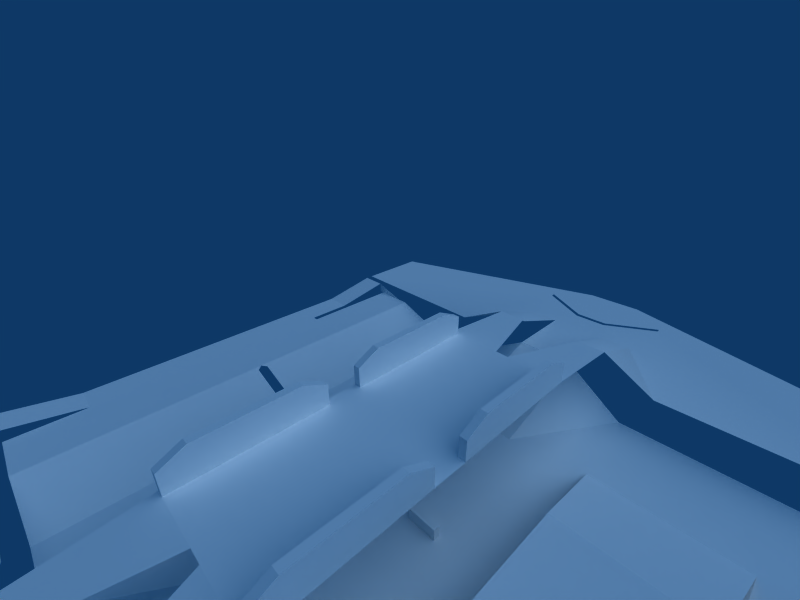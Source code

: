 # Source: impact.blend  (saved by Blender 2.49.2; exported with 4.5.12 LTS)
import bpy
from mathutils import Matrix  # noqa: F401  (used for matrix-valued properties, if any)

bpy.ops.wm.read_factory_settings(use_empty=True)
scene = bpy.context.scene
scene.name = 'Scene'

# ---- collections
col_collection_1 = bpy.data.collections.new('Collection 1'); scene.collection.children.link(col_collection_1)
col_collection_2 = bpy.data.collections.new('Collection 2'); scene.collection.children.link(col_collection_2)
col_collection_2.hide_render = True
col_collection_2.hide_viewport = True

# ---- materials (node trees are filled in below, after node groups)
mat_material = bpy.data.materials.new('Material')
mat_material.alpha_threshold = 0.0
mat_material.diffuse_color = (1.0, 1.0, 1.0, 1.0)
mat_material.roughness = 0.5
mat_material.specular_intensity = 0.7208
mat_material.line_color = (0.0, 0.0, 0.0, 1.0)

# ---- material node trees

# ---- world
world_world = bpy.data.worlds.new('World'); scene.world = world_world
world_world.color = (0.05656, 0.2208, 0.4)
world_world.use_sun_shadow = False
world_world.sun_shadow_jitter_overblur = 0.0
world_world.cycles.sampling_method = 'MANUAL'
world_world.cycles.sample_map_resolution = 256

# ---- cameras
cam_camera = bpy.data.cameras.new('Camera')
cam_camera.passepartout_alpha = 0.2
cam_camera.lens = 20.0
cam_camera.ortho_scale = 7.314
cam_camera.show_passepartout = False
cam_camera.show_safe_areas = True
cam_camera.dof.focus_distance = 0.0
cam_camera.dof.aperture_fstop = 128.0

# ---- lights
light_spot = bpy.data.lights.new('Spot', 'SUN')
light_spot.transmission_factor = 0.0
light_spot.cutoff_distance = 30.0
light_spot.angle = 1.571
light_spot.energy = 1.0
light_spot.shadow_buffer_clip_start = 1.001
light_spot.shadow_soft_size = 1.0
light_spot.shadow_cascade_max_distance = 1000.0
light_spot.cycles.use_multiple_importance_sampling = False

# ---- meshes
me_cube = bpy.data.meshes.new('Cube')
me_cube.from_pydata([(-50.79, -44.7, 4.492), (-4.908, 44.7, 4.492), (6.612, 44.7, 4.499), (-4.908, 44.7, 4.507), (6.612, 78.7, 4.507), (-4.908, 78.7, 4.507), (58.58, 44.7, 4.507), (58.58, 61.7, 4.507), (-56.75, 61.7, 4.507), (-28.6, -43.07, -2.405), (-28.6, 43.07, -2.405), (56.1, -43.07, -2.405), (56.1, 43.07, -2.405), (20.1, -26.59, -2.405), (20.1, 26.59, -2.405), (20.1, 0.0, -2.405), (43.69, -26.59, -2.405), (43.69, 26.59, -2.405), (43.69, 0.0, -2.405), (23.19, -14.24, -3.509), (23.19, 14.24, -3.509), (23.19, 0.0, -3.509), (40.6, -14.24, -3.509), (40.6, 14.24, -3.509), (40.6, 0.0, -3.509), (6.612, -24.15, -2.357), (6.612, 24.15, -2.357), (-4.908, -24.15, -2.357), (-4.908, 24.15, -2.357), (-10.87, -27.85, 11.83), (-10.87, 27.85, 11.83), (12.57, -27.85, 11.83), (12.57, 27.85, 11.83), (12.57, 44.71, 10.04), (-10.87, 59.12, 4.486), (-4.907, 59.12, 4.486), (12.57, 59.12, 4.486), (6.611, 59.12, 4.486), (12.57, -3.0, 11.83), (12.57, 3.0, 11.83), (-10.87, -27.85, 15.59), (-10.87, 27.85, 15.59), (-10.87, -3.0, 15.59), (-10.87, 3.0, 15.59), (12.57, -27.85, 15.59), (12.57, 27.85, 15.59), (12.57, -3.0, 15.59), (12.57, 3.0, 15.59), (-9.576, -3.0, 15.59), (-9.576, 3.0, 15.59), (-9.576, -27.85, 15.59), (-9.576, 27.85, 15.59), (11.28, -3.0, 15.59), (11.28, 3.0, 15.59), (11.28, -27.85, 15.59), (11.28, 27.85, 15.59), (-9.576, -27.85, 11.83), (-9.576, 27.85, 11.83), (-9.576, -3.0, 11.83), (-9.576, 3.0, 11.83), (11.28, -3.0, 11.83), (11.28, 3.0, 11.83), (11.28, -27.85, 11.83), (11.28, 27.85, 11.83), (-10.87, -3.0, 11.83), (-10.87, 3.0, 11.83), (-9.576, 0.0, 11.83), (11.28, 0.0, 11.83), (12.56, -3.0, 11.83), (12.56, 3.0, 11.83), (12.56, 0.0, 11.83), (-10.85, -3.0, 11.83), (-10.85, 3.0, 11.83), (-10.85, 0.0, 11.83), (-12.45, 71.86, 4.507), (14.16, 71.86, 4.507), (14.16, 70.93, 4.507), (-12.45, 70.93, 4.507), (21.88, -9.265, 5.125), (21.88, 9.265, 5.125), (41.9, -9.265, 5.125), (41.9, 9.265, 5.125), (21.88, 0.0, 5.125), (41.9, 0.0, 5.125), (-40.62, 0.0, 2.112), (-28.59, 0.0, -2.402), (-10.85, 44.7, 10.04), (-21.16, 44.7, 4.426), (22.74, 44.71, 4.392), (18.51, -43.07, -2.405), (18.51, 43.07, -2.405), (-16.81, -43.07, -2.405), (-16.81, 43.07, -2.405), (-40.63, -43.07, 2.121), (-40.63, 43.07, 2.121), (12.57, -23.66, 11.83), (12.57, 23.66, 11.83), (12.57, -7.186, 11.83), (12.57, 7.186, 11.83), (-10.87, -23.66, 17.59), (-10.87, 23.66, 17.59), (-10.87, -7.186, 17.59), (-10.87, 7.186, 17.59), (12.57, -23.66, 17.59), (12.57, 23.66, 17.59), (12.57, -7.186, 17.59), (12.57, 7.186, 17.59), (-9.576, -7.186, 17.59), (-9.576, 7.186, 17.59), (-9.576, -23.66, 17.59), (-9.576, 23.66, 17.59), (11.28, -7.186, 17.59), (11.28, 7.186, 17.59), (11.28, -23.66, 17.59), (11.28, 23.66, 17.59), (-9.576, -23.66, 11.83), (-9.576, 23.66, 11.83), (-9.576, -7.186, 11.83), (-9.576, 7.186, 11.83), (11.28, -7.186, 11.83), (11.28, 7.186, 11.83), (11.28, -23.66, 11.83), (11.28, 23.66, 11.83), (-10.87, -23.66, 11.83), (-10.87, 23.66, 11.83), (-10.87, -7.186, 11.83), (-10.87, 7.186, 11.83), (2.106, -27.85, 11.83), (2.106, 27.85, 11.83), (6.825, -44.1, 10.1), (6.825, 44.1, 10.1), (-5.121, -44.1, 10.1), (-5.121, 44.1, 10.1), (-0.4015, -27.85, 11.83), (-0.4015, 27.85, 11.83), (-4.907, 44.72, 9.818), (7.22, 44.71, 10.04), (4.14, 65.94, 4.507), (4.14, 65.01, 4.507), (-2.436, 65.94, 4.507), (-2.436, 65.01, 4.507), (-50.79, -43.07, 4.492), (-50.79, 43.07, 4.492), (-56.73, 0.0, 2.112), (-39.84, -1.0, 1.819), (-29.37, -1.0, -2.109), (-39.84, 1.0, 1.819), (-29.37, 1.0, -2.109), (-56.74, -44.7, 4.492), (-56.74, 44.7, 4.499), (-56.74, -30.01, 2.096), (-50.79, -30.01, 2.096), (-56.74, 30.01, 2.096), (-50.79, 30.01, 2.096), (-50.79, 43.07, 2.117), (-49.61, 43.07, 2.117), (-49.61, 20.25, 2.117), (-50.79, 20.25, 2.117), (-3.62, -12.46, -2.404), (-3.62, -13.57, -2.404), (-8.941, -13.57, -2.404), (-8.941, -12.46, -2.404), (-3.62, -12.46, -0.2333), (-3.62, -13.57, -0.2333), (-8.941, -13.57, -0.2333), (-8.941, -12.46, -0.2333), (-17.15, -32.38, -0.2333), (-16.2, -32.96, -0.2333), (-13.41, -28.43, -0.2333), (-14.36, -27.84, -0.2333), (-17.15, -32.38, -2.404), (-16.2, -32.96, -2.404), (-13.41, -28.43, -2.404), (-14.36, -27.84, -2.404), (5.321, 0.5429, -0.2333), (5.321, -0.5731, -0.2333), (10.64, -0.5731, -0.2333), (10.64, 0.5429, -0.2333), (5.321, 0.5429, -2.404), (5.321, -0.5731, -2.404), (10.64, -0.5731, -2.404), (10.64, 0.5429, -2.404), (-3.855, 10.77, -2.404), (-3.855, 9.656, -2.404), (-9.176, 9.656, -2.404), (-9.176, 10.77, -2.404), (-3.855, 10.77, -0.2333), (-3.855, 9.656, -0.2333), (-9.176, 9.656, -0.2333), (-9.176, 10.77, -0.2333), (-10.12, -2.664, -0.2333), (-9.007, -2.664, -0.2333), (-9.007, 2.657, -0.2333), (-10.12, 2.657, -0.2333), (-10.12, -2.664, -2.404), (-9.007, -2.664, -2.404), (-9.007, 2.657, -2.404), (-10.12, 2.657, -2.404), (-24.59, 23.93, -2.404), (-23.48, 23.93, -2.404), (-23.48, 18.61, -2.404), (-24.59, 18.61, -2.404), (-24.59, 23.93, -0.2333), (-23.48, 23.93, -0.2333), (-23.48, 18.61, -0.2333), (-24.59, 18.61, -0.2333), (-24.25, -24.28, -0.2333), (-23.13, -24.28, -0.2333), (-23.13, -18.96, -0.2333), (-24.25, -18.96, -0.2333), (-24.25, -24.28, -2.404), (-23.13, -24.28, -2.404), (-23.13, -18.96, -2.404), (-24.25, -18.96, -2.404), (-56.74, 43.07, 4.492), (-56.74, -43.07, 4.492), (-50.79, -43.07, 2.125), (-56.74, -44.74, 4.499), (-2.436, -65.04, 4.507), (-2.436, -65.97, 4.507), (4.14, -65.04, 4.507), (4.14, -65.97, 4.507), (7.22, -44.74, 10.04), (-4.907, -44.75, 9.818), (22.74, -44.74, 4.392), (-21.16, -44.74, 4.426), (-10.86, -44.72, 10.04), (-12.45, -70.96, 4.507), (14.16, -70.96, 4.507), (14.16, -71.89, 4.507), (-12.45, -71.89, 4.507), (6.611, -59.15, 4.486), (12.57, -59.15, 4.486), (-4.907, -59.15, 4.486), (-10.87, -59.15, 4.486), (12.57, -44.72, 10.04), (-56.75, -61.74, 4.507), (58.58, -61.74, 4.507), (58.58, -44.74, 4.507), (-4.908, -78.74, 4.507), (6.612, -78.74, 4.507), (-4.908, -44.72, 4.507), (6.612, -44.72, 4.503)], [(1, 3)], [(33, 136, 130), (10, 142, 154), (209, 206, 208), (206, 207, 208), (213, 209, 208), (213, 208, 212), (212, 208, 211), (208, 207, 211), (211, 207, 206), (211, 206, 210), (210, 206, 209), (210, 209, 213), (201, 205, 202), (201, 202, 198), (200, 204, 205), (200, 205, 201), (199, 203, 200), (203, 204, 200), (198, 202, 203), (198, 203, 199), (202, 205, 203), (205, 204, 203), (193, 190, 192), (190, 191, 192), (197, 193, 192), (197, 192, 196), (196, 192, 195), (192, 191, 195), (195, 191, 190), (195, 190, 194), (194, 190, 193), (194, 193, 197), (185, 189, 186), (185, 186, 182), (184, 188, 189), (184, 189, 185), (183, 187, 184), (187, 188, 184), (182, 186, 187), (182, 187, 183), (186, 189, 187), (189, 188, 187), (177, 174, 176), (174, 175, 176), (181, 177, 176), (181, 176, 180), (180, 176, 179), (176, 175, 179), (179, 175, 174), (179, 174, 178), (178, 174, 177), (178, 177, 181), (169, 166, 168), (166, 167, 168), (173, 169, 168), (173, 168, 172), (172, 168, 171), (168, 167, 171), (171, 167, 170), (167, 166, 170), (170, 166, 173), (166, 169, 173), (161, 165, 162), (161, 162, 158), (160, 164, 165), (160, 165, 161), (159, 163, 160), (163, 164, 160), (158, 162, 163), (158, 163, 159), (162, 165, 163), (165, 164, 163), (142, 214, 152), (142, 152, 153), (215, 141, 151), (215, 151, 150), (0, 141, 215), (0, 215, 148), (84, 93, 9), (14, 15, 20), (15, 21, 20), (13, 19, 15), (19, 21, 15), (17, 23, 18), (23, 24, 18), (16, 18, 22), (18, 24, 22), (17, 14, 20), (17, 20, 23), (16, 22, 19), (16, 19, 13), (23, 20, 21), (23, 21, 24), (22, 24, 21), (22, 21, 19), (61, 39, 47), (61, 47, 53), (60, 52, 46), (60, 46, 38), (49, 43, 65), (49, 65, 59), (48, 58, 64), (48, 64, 42), (61, 59, 66), (61, 66, 67), (60, 67, 66), (60, 66, 58), (61, 67, 70), (61, 70, 69), (60, 68, 70), (60, 70, 67), (66, 59, 72), (66, 72, 73), (66, 73, 71), (66, 71, 58), (81, 79, 82), (81, 82, 83), (80, 83, 82), (80, 82, 78), (45, 32, 63), (45, 63, 55), (44, 54, 62), (44, 62, 31), (57, 30, 41), (57, 41, 51), (56, 50, 40), (56, 40, 29), (17, 14, 79), (17, 79, 81), (16, 80, 78), (16, 78, 13), (10, 94, 84), (65, 43, 126), (43, 102, 126), (64, 125, 42), (125, 101, 42), (124, 126, 102), (124, 102, 100), (123, 99, 101), (123, 101, 125), (30, 124, 41), (124, 100, 41), (29, 40, 123), (40, 99, 123), (32, 45, 96), (45, 104, 96), (31, 95, 44), (95, 103, 44), (98, 96, 104), (98, 104, 106), (97, 105, 103), (97, 103, 95), (39, 98, 47), (98, 106, 47), (38, 46, 97), (46, 105, 97), (43, 49, 102), (49, 108, 102), (42, 101, 48), (101, 107, 48), (102, 108, 100), (108, 110, 100), (101, 99, 107), (99, 109, 107), (100, 110, 41), (110, 51, 41), (99, 40, 109), (40, 50, 109), (104, 45, 55), (104, 55, 114), (103, 113, 54), (103, 54, 44), (106, 104, 114), (106, 114, 112), (105, 111, 113), (105, 113, 103), (47, 106, 112), (47, 112, 53), (46, 52, 111), (46, 111, 105), (108, 49, 118), (49, 59, 118), (107, 117, 48), (117, 58, 48), (110, 108, 116), (108, 118, 116), (109, 115, 107), (115, 117, 107), (110, 116, 51), (116, 57, 51), (109, 50, 115), (50, 56, 115), (114, 55, 122), (55, 63, 122), (113, 121, 54), (121, 62, 54), (112, 114, 122), (112, 122, 120), (111, 119, 121), (111, 121, 113), (112, 120, 53), (120, 61, 53), (111, 52, 119), (52, 60, 119), (63, 57, 122), (57, 116, 122), (62, 121, 56), (121, 115, 56), (122, 116, 120), (116, 118, 120), (121, 119, 115), (119, 117, 115), (120, 118, 61), (118, 59, 61), (119, 60, 117), (60, 58, 117), (134, 132, 30), (132, 86, 30), (133, 29, 131), (29, 226, 131), (128, 32, 130), (32, 33, 130), (127, 129, 31), (129, 235, 31), (144, 84, 9), (9, 85, 145), (145, 144, 9), (146, 10, 84), (147, 10, 146), (85, 10, 147), (143, 157, 153, 152), (84, 157, 143), (84, 156, 157), (84, 94, 155, 156), (86, 132, 135), (34, 35, 140, 77), (34, 77, 87), (77, 149, 87), (8, 149, 77, 74), (5, 8, 74), (5, 74, 139), (4, 5, 139, 137), (4, 137, 75), (4, 75, 7), (6, 7, 75, 76), (6, 76, 88), (36, 88, 76), (36, 76, 138, 37), (35, 37, 138, 140), (2, 37, 35, 3), (33, 88, 36), (33, 36, 37, 136), (34, 86, 135, 35), (34, 87, 86), (84, 151, 216, 93), (84, 143, 150, 151), (234, 225, 226), (234, 226, 223, 233), (235, 232, 231, 222), (235, 224, 232), (242, 231, 233, 241), (233, 231, 220, 218), (232, 228, 220, 231), (232, 224, 228), (238, 228, 224), (238, 237, 229, 228), (240, 229, 237), (240, 221, 229), (240, 239, 219, 221), (239, 230, 219), (239, 236, 230), (236, 217, 227, 230), (227, 217, 225), (234, 227, 225), (234, 233, 218, 227), (129, 222, 235), (131, 226, 223), (12, 90, 26), (14, 12, 26), (17, 12, 14), (11, 12, 17), (198, 10, 85), (92, 10, 198), (28, 92, 198), (15, 14, 26), (11, 17, 18), (15, 26, 28), (199, 28, 198), (15, 28, 199), (201, 198, 85), (182, 199, 200), (15, 199, 182), (200, 201, 85), (185, 200, 85), (182, 200, 185), (184, 185, 85), (15, 182, 183), (183, 184, 85), (197, 183, 85), (196, 183, 197), (15, 183, 196), (194, 197, 85), (178, 196, 195), (181, 196, 178), (15, 196, 181), (179, 178, 195), (15, 181, 180), (213, 85, 9), (194, 85, 213), (13, 15, 180), (11, 18, 16), (180, 179, 195), (13, 180, 195), (195, 194, 213), (161, 195, 213), (158, 195, 161), (13, 195, 158), (160, 161, 213), (13, 158, 159), (159, 160, 213), (212, 159, 213), (25, 159, 212), (13, 159, 25), (210, 213, 9), (27, 212, 211), (25, 212, 27), (173, 27, 211), (172, 27, 173), (91, 27, 172), (13, 25, 89), (211, 210, 9), (173, 211, 9), (16, 13, 89), (11, 16, 89), (170, 173, 9), (91, 172, 171), (171, 170, 9), (91, 171, 9), (27, 91, 241), (1, 92, 28), (1, 28, 26, 2), (2, 26, 90), (25, 27, 241, 242), (25, 242, 89)])
me_cube.polygons.foreach_set('use_smooth', [0, 0, 0, 0, 0, 0, 0, 0, 0, 0, 0, 0, 0, 0, 0, 0, 0, 0, 0, 0, 0, 0, 0, 0, 0, 0, 0, 0, 0, 0, 0, 0, 0, 0, 0, 0, 0, 0, 0, 0, 0, 0, 0, 0, 0, 0, 0, 0, 0, 0, 0, 0, 0, 0, 0, 0, 0, 0, 0, 0, 0, 0, 0, 0, 0, 0, 0, 0, 0, 0, 0, 0, 0, 0, 0, 0, 0, 0, 0, 0, 0, 0, 0, 0, 0, 0, 0, 0, 0, 0, 0, 0, 0, 0, 0, 0, 0, 0, 0, 0, 0, 0, 0, 0, 0, 0, 0, 0, 0, 0, 0, 0, 0, 0, 0, 0, 0, 0, 0, 0, 0, 0, 0, 0, 0, 0, 0, 0, 0, 0, 0, 0, 0, 0, 0, 0, 0, 0, 0, 0, 0, 0, 0, 0, 0, 0, 0, 0, 0, 0, 0, 0, 0, 0, 0, 0, 0, 0, 0, 0, 0, 0, 0, 0, 0, 0, 0, 0, 0, 0, 0, 0, 0, 0, 0, 0, 0, 0, 0, 0, 0, 0, 0, 0, 0, 0, 0, 0, 0, 0, 0, 0, 0, 0, 0, 0, 0, 0, 0, 0, 0, 0, 0, 0, 0, 0, 0, 0, 0, 0, 0, 0, 0, 0, 0, 0, 0, 0, 0, 0, 0, 0, 0, 0, 0, 0, 0, 0, 0, 0, 0, 0, 0, 0, 0, 1, 1, 1, 1, 1, 1, 1, 1, 1, 1, 1, 1, 1, 1, 1, 1, 1, 1, 1, 0, 0, 1, 1, 1, 1, 1, 1, 1, 1, 1, 1, 1, 1, 1, 1, 1, 1, 1, 1, 1, 1, 1, 0, 0, 0, 0, 0, 0, 0, 0, 0, 0, 0, 0, 0, 0, 0, 0, 0, 0, 0, 0, 0, 0, 0, 0, 0, 0, 0, 0, 0, 0, 0, 0, 0, 0, 0, 0, 0, 0, 0, 0, 0, 0, 0, 0, 0, 0, 0, 0, 0, 0, 0, 0, 0, 0, 0, 0, 0, 0, 0, 0, 0, 0, 0, 0, 0, 0, 0])
_uv = me_cube.uv_layers.new(name='UVTex')
_uv.uv.foreach_set('vector', [1.86, 1.731, 1.973, 1.747, 1.979, 1.761, 0.8049, 1.245, 0.9527, 1.712, 0.9023, 1.712, 2.224, 2.237, 2.223, 2.35, 2.2, 2.237, 2.223, 2.35, 2.2, 2.349, 2.2, 2.237, 0.4909, 2.409, 0.491, 2.363, 0.5147, 2.363, 0.4909, 2.409, 0.5147, 2.363, 0.5145, 2.409, 1.591, 2.272, 1.637, 2.272, 1.591, 2.385, 1.637, 2.272, 1.637, 2.385, 1.591, 2.385, 0.5384, 2.363, 0.5385, 2.409, 0.5148, 2.409, 0.5384, 2.363, 0.5148, 2.409, 0.5147, 2.363, 0.8754, 2.274, 0.921, 2.274, 0.9213, 2.386, 0.8754, 2.274, 0.9213, 2.386, 0.8757, 2.387, 0.8212, 2.274, 0.8669, 2.274, 0.8671, 2.386, 0.8212, 2.274, 0.8671, 2.386, 0.8215, 2.387, -0.6736, 2.409, -0.6734, 2.363, -0.6497, 2.364, -0.6736, 2.409, -0.6497, 2.364, -0.6499, 2.409, 0.9213, 2.274, 0.9674, 2.274, 0.9217, 2.387, 0.9674, 2.274, 0.9678, 2.386, 0.9217, 2.387, 0.5415, 2.409, 0.5417, 2.363, 0.5654, 2.363, 0.5415, 2.409, 0.5654, 2.363, 0.5652, 2.409, -0.518, 1.678, -0.5176, 1.79, -0.5417, 1.678, -0.5176, 1.79, -0.5413, 1.79, -0.5417, 1.678, -0.15, 2.222, -0.1503, 2.335, -0.1736, 2.222, -0.1503, 2.335, -0.174, 2.335, -0.1736, 2.222, 0.467, 2.409, 0.4672, 2.363, 0.4909, 2.363, 0.467, 2.409, 0.4909, 2.363, 0.4907, 2.409, 0.7748, 2.274, 0.8209, 2.274, 0.7751, 2.387, 0.8209, 2.274, 0.8212, 2.386, 0.7751, 2.387, 0.589, 2.363, 0.5892, 2.409, 0.5655, 2.409, 0.589, 2.363, 0.5655, 2.409, 0.5654, 2.363, 1.022, 2.274, 1.068, 2.274, 1.068, 2.386, 1.022, 2.274, 1.068, 2.386, 1.022, 2.387, 0.1547, 2.272, 0.2008, 2.272, 0.2011, 2.385, 0.1547, 2.272, 0.2011, 2.385, 0.155, 2.385, 0.7577, 2.365, 0.7578, 2.41, 0.7341, 2.41, 0.7577, 2.365, 0.7341, 2.41, 0.734, 2.365, -0.07804, 2.223, -0.03195, 2.223, -0.07769, 2.335, -0.03195, 2.223, -0.03161, 2.335, -0.07769, 2.335, -0.551, 2.363, -0.5509, 2.409, -0.5746, 2.409, -0.551, 2.363, -0.5746, 2.409, -0.5747, 2.364, 0.003517, 2.447, 0.003864, 2.335, 0.02721, 2.447, 0.003864, 2.335, 0.02756, 2.335, 0.02721, 2.447, -0.174, 2.447, -0.1736, 2.335, -0.1503, 2.447, -0.1736, 2.335, -0.15, 2.335, -0.1503, 2.447, -0.626, 2.363, -0.6259, 2.409, -0.6496, 2.409, -0.626, 2.363, -0.6496, 2.409, -0.6497, 2.364, 2.147, 2.237, 2.193, 2.237, 2.146, 2.349, 2.193, 2.237, 2.193, 2.35, 2.146, 2.349, -0.5749, 2.363, -0.5747, 2.409, -0.5984, 2.409, -0.5749, 2.363, -0.5984, 2.409, -0.5985, 2.364, -0.0139, 2.223, 0.03218, 2.223, 0.03253, 2.335, -0.0139, 2.223, 0.03253, 2.335, -0.01356, 2.335, 2.282, 2.35, 2.283, 2.462, 2.259, 2.35, 2.283, 2.462, 2.259, 2.462, 2.259, 2.35, 2.27, 2.01, 2.27, 1.964, 2.29, 1.964, 2.27, 2.01, 2.29, 1.964, 2.29, 2.01, -0.2202, 2.335, -0.1741, 2.335, -0.2201, 2.431, -0.1741, 2.335, -0.174, 2.431, -0.2201, 2.431, 2.27, 1.964, 2.27, 1.918, 2.29, 1.964, 2.27, 1.918, 2.29, 1.918, 2.29, 1.964, 0.9678, 2.274, 1.013, 2.278, 0.9678, 2.37, 1.013, 2.278, 1.013, 2.374, 0.9678, 2.37, -0.2204, 2.223, -0.1743, 2.222, -0.174, 2.335, -0.2204, 2.223, -0.174, 2.335, -0.2201, 2.335, -0.6022, 2.363, -0.6021, 2.409, -0.6258, 2.409, -0.6022, 2.363, -0.6258, 2.409, -0.6259, 2.364, 2.224, 2.237, 2.27, 2.237, 2.224, 2.35, 2.27, 2.237, 2.27, 2.349, 2.224, 2.35, -0.5272, 2.363, -0.527, 2.409, -0.5507, 2.409, -0.5272, 2.363, -0.5507, 2.409, -0.5509, 2.364, 0.2011, 2.385, 0.2015, 2.272, 0.2248, 2.385, 0.2015, 2.272, 0.2252, 2.272, 0.2248, 2.385, 0.432, 1.585, 0.4324, 1.711, 0.1551, 1.71, 0.432, 1.585, 0.1551, 1.71, 0.1547, 1.585, 1.61, 0.7437, 1.61, 0.8693, 1.332, 0.8694, 1.61, 0.7437, 1.332, 0.8694, 1.333, 0.7438, 1.644, 0.8694, 1.61, 0.8693, 1.61, 0.7437, 1.644, 0.8694, 1.61, 0.7437, 1.645, 0.7438, -0.7606, 0.3644, -1.675, 0.3674, -1.676, 0.1119, -0.2002, -0.9204, -0.7646, -0.9187, -0.4626, -0.9852, -0.7646, -0.9187, -0.7648, -0.9843, -0.4626, -0.9852, -1.329, -0.917, -1.067, -0.9834, -0.7646, -0.9187, -1.067, -0.9834, -0.7648, -0.9843, -0.7646, -0.9187, -0.2017, -1.418, -0.4637, -1.353, -0.7661, -1.417, -0.4637, -1.353, -0.7659, -1.352, -0.7661, -1.417, -1.33, -1.415, -0.7661, -1.417, -1.068, -1.351, -0.7661, -1.417, -0.7659, -1.352, -1.068, -1.351, -0.2017, -1.418, -0.2002, -0.9204, -0.4626, -0.9852, -0.2017, -1.418, -0.4626, -0.9852, -0.4637, -1.353, -1.33, -1.415, -1.068, -1.351, -1.067, -0.9834, -1.33, -1.415, -1.067, -0.9834, -1.329, -0.917, -0.4637, -1.353, -0.4626, -0.9852, -0.7648, -0.9843, -0.4637, -1.353, -0.7648, -0.9843, -0.7659, -1.352, -1.068, -1.351, -0.7659, -1.352, -0.7648, -0.9843, -1.068, -1.351, -0.7648, -0.9843, -1.067, -0.9834, 1.136, 2.363, 1.164, 2.363, 1.164, 2.442, 1.136, 2.363, 1.164, 2.442, 1.136, 2.442, 1.095, 2.363, 1.096, 2.442, 1.068, 2.442, 1.095, 2.363, 1.068, 2.442, 1.068, 2.363, 0.6491, 2.363, 0.6765, 2.363, 0.6762, 2.442, 0.6491, 2.363, 0.6762, 2.442, 0.6488, 2.442, 0.7041, 2.442, 0.7039, 2.363, 0.7313, 2.363, 0.7041, 2.442, 0.7313, 2.363, 0.7315, 2.442, -0.3155, 1.233, 0.1272, 1.232, 0.1274, 1.295, -0.3155, 1.233, 0.1274, 1.295, -0.3153, 1.296, -0.3151, 1.36, -0.3153, 1.296, 0.1274, 1.295, -0.3151, 1.36, 0.1274, 1.295, 0.1276, 1.358, -0.3155, 1.233, -0.3153, 1.296, -0.3424, 1.297, -0.3155, 1.233, -0.3424, 1.297, -0.3426, 1.233, -0.3151, 1.36, -0.3422, 1.36, -0.3424, 1.297, -0.3151, 1.36, -0.3424, 1.297, -0.3153, 1.296, 0.1274, 1.295, 0.1272, 1.232, 0.1543, 1.232, 0.1274, 1.295, 0.1543, 1.232, 0.1545, 1.295, 0.1274, 1.295, 0.1545, 1.295, 0.1547, 1.358, 0.1274, 1.295, 0.1547, 1.358, 0.1276, 1.358, -0.5693, -1.376, -0.568, -0.954, -0.7647, -0.9534, -0.5693, -1.376, -0.7647, -0.9534, -0.766, -1.376, -0.9626, -1.375, -0.766, -1.376, -0.7647, -0.9534, -0.9626, -1.375, -0.7647, -0.9534, -0.9613, -0.9528, 1.164, 2.442, 1.164, 2.363, 1.191, 2.363, 1.164, 2.442, 1.191, 2.363, 1.191, 2.442, 1.262, 2.363, 1.29, 2.363, 1.29, 2.442, 1.262, 2.363, 1.29, 2.442, 1.262, 2.442, 0.7984, 1.681, 0.771, 1.681, 0.7713, 1.601, 0.7984, 1.681, 0.7713, 1.601, 0.7987, 1.601, 1.332, 2.363, 1.332, 2.442, 1.305, 2.442, 1.332, 2.363, 1.305, 2.442, 1.305, 2.363, -0.2017, -1.418, -0.2002, -0.9204, -0.568, -0.954, -0.2017, -1.418, -0.568, -0.954, -0.5693, -1.376, -1.33, -1.415, -0.9626, -1.375, -0.9613, -0.9528, -1.33, -1.415, -0.9613, -0.9528, -1.329, -0.917, 0.1529, 0.1063, 0.1537, 0.3618, -0.7606, 0.3644, -0.3426, 1.884, -0.2636, 1.884, -0.3424, 1.973, -0.2636, 1.884, -0.2213, 1.972, -0.3424, 1.973, 0.03386, 2.409, 0.03364, 2.321, 0.1129, 2.409, 0.03364, 2.321, 0.1547, 2.32, 0.1129, 2.409, -0.3415, 2.321, -0.3424, 1.973, -0.2213, 1.972, -0.3415, 2.321, -0.2213, 1.972, -0.2204, 2.32, 0.03275, 1.973, 0.1538, 1.972, 0.1547, 2.32, 0.03275, 1.973, 0.1547, 2.32, 0.03364, 2.321, -0.3413, 2.409, -0.3415, 2.321, -0.2622, 2.409, -0.3415, 2.321, -0.2204, 2.32, -0.2622, 2.409, 0.03253, 1.884, 0.1115, 1.884, 0.03275, 1.973, 0.1115, 1.884, 0.1538, 1.972, 0.03275, 1.973, 1.068, 1.838, 1.148, 1.838, 1.068, 1.927, 1.148, 1.838, 1.19, 1.926, 1.068, 1.927, 2.148, 2.237, 2.148, 2.149, 2.228, 2.237, 2.148, 2.149, 2.27, 2.148, 2.228, 2.237, 1.069, 2.274, 1.068, 1.927, 1.19, 1.926, 1.069, 2.274, 1.19, 1.926, 1.191, 2.274, 2.147, 1.801, 2.269, 1.801, 2.27, 2.148, 2.147, 1.801, 2.27, 2.148, 2.148, 2.149, 1.069, 2.363, 1.069, 2.274, 1.149, 2.363, 1.069, 2.274, 1.191, 2.274, 1.149, 2.363, 2.146, 1.713, 2.226, 1.712, 2.147, 1.801, 2.226, 1.712, 2.269, 1.801, 2.147, 1.801, -0.08019, 2.409, -0.1076, 2.409, -0.07911, 2.32, -0.1076, 2.409, -0.1065, 2.32, -0.07911, 2.32, 2.655, -0.2251, 2.657, -0.1367, 2.628, -0.225, 2.657, -0.1367, 2.629, -0.1366, 2.628, -0.225, -0.07911, 2.32, -0.1065, 2.32, -0.07804, 1.973, -0.1065, 2.32, -0.1054, 1.973, -0.07804, 1.973, 2.657, -0.1367, 2.658, 0.211, 2.629, -0.1366, 2.658, 0.211, 2.63, 0.2111, 2.629, -0.1366, -0.07804, 1.973, -0.1054, 1.973, -0.07857, 1.884, -0.1054, 1.973, -0.106, 1.884, -0.07857, 1.884, 2.658, 0.211, 2.657, 0.2994, 2.63, 0.2111, 2.657, 0.2994, 2.63, 0.2995, 2.63, 0.2111, 0.7713, 0.832, 0.7707, 0.7437, 0.7981, 0.7437, 0.7713, 0.832, 0.7981, 0.7437, 0.7987, 0.8321, 0.7417, 2.15, 0.7691, 2.15, 0.7686, 2.239, 0.7417, 2.15, 0.7686, 2.239, 0.7412, 2.239, 0.7702, 1.18, 0.7713, 0.832, 0.7987, 0.8321, 0.7702, 1.18, 0.7987, 0.8321, 0.7976, 1.18, 0.7407, 1.803, 0.7681, 1.803, 0.7691, 2.15, 0.7407, 1.803, 0.7691, 2.15, 0.7417, 2.15, 0.7691, 1.268, 0.7702, 1.18, 0.7976, 1.18, 0.7691, 1.268, 0.7976, 1.18, 0.7965, 1.268, 0.7396, 1.714, 0.767, 1.714, 0.7681, 1.803, 0.7396, 1.714, 0.7681, 1.803, 0.7407, 1.803, 1.332, 2.274, 1.29, 2.363, 1.21, 2.274, 1.29, 2.363, 1.21, 2.363, 1.21, 2.274, 0.7305, 1.926, 0.6082, 1.927, 0.6877, 1.838, 0.6082, 1.927, 0.6079, 1.838, 0.6877, 1.838, 1.331, 1.926, 1.332, 2.274, 1.209, 1.927, 1.332, 2.274, 1.21, 2.274, 1.209, 1.927, 0.7315, 2.274, 0.6092, 2.274, 0.7305, 1.926, 0.6092, 2.274, 0.6082, 1.927, 0.7305, 1.926, 1.331, 1.926, 1.209, 1.927, 1.289, 1.838, 1.209, 1.927, 1.209, 1.838, 1.289, 1.838, 0.7315, 2.274, 0.6893, 2.363, 0.6092, 2.274, 0.6893, 2.363, 0.6095, 2.363, 0.6092, 2.274, 2.415, 2.302, 2.373, 2.39, 2.294, 2.302, 2.373, 2.39, 2.294, 2.391, 2.294, 2.302, 0.5883, 1.926, 0.4672, 1.927, 0.546, 1.838, 0.4672, 1.927, 0.467, 1.838, 0.546, 1.838, 2.414, 1.954, 2.415, 2.302, 2.294, 2.302, 2.414, 1.954, 2.294, 2.302, 2.293, 1.955, 0.5892, 2.274, 0.4681, 2.274, 0.4672, 1.927, 0.5892, 2.274, 0.4672, 1.927, 0.5883, 1.926, 2.414, 1.954, 2.293, 1.955, 2.372, 1.866, 2.293, 1.955, 2.293, 1.866, 2.372, 1.866, 0.5892, 2.274, 0.5474, 2.363, 0.4681, 2.274, 0.5474, 2.363, 0.4683, 2.363, 0.4681, 2.274, -0.3171, 0.7087, 0.1256, 0.7073, -0.3168, 0.797, 0.1256, 0.7073, 0.1258, 0.7957, -0.3168, 0.797, -0.3135, 1.884, -0.3137, 1.796, 0.1292, 1.883, -0.3137, 1.796, 0.1289, 1.795, 0.1292, 1.883, -0.3168, 0.797, 0.1258, 0.7957, -0.3157, 1.145, 0.1258, 0.7957, 0.1269, 1.143, -0.3157, 1.145, -0.3137, 1.796, -0.3148, 1.448, 0.1289, 1.795, -0.3148, 1.448, 0.1278, 1.447, 0.1289, 1.795, -0.3157, 1.145, 0.1269, 1.143, -0.3155, 1.233, 0.1269, 1.143, 0.1272, 1.232, -0.3155, 1.233, -0.3148, 1.448, -0.3151, 1.36, 0.1278, 1.447, -0.3151, 1.36, 0.1276, 1.358, 0.1278, 1.447, 1.351, 2.371, 1.45, 2.028, 1.574, 2.371, 1.45, 2.028, 1.572, 2.015, 1.574, 2.371, 0.2449, 1.711, 0.467, 1.711, 0.3433, 2.054, 0.467, 1.711, 0.4652, 2.067, 0.3433, 2.054, 2.028, 2.115, 1.809, 2.083, 1.979, 1.761, 1.809, 2.083, 1.86, 1.731, 1.979, 1.761, 2.028, 0.7437, 1.979, 1.098, 1.809, 0.7761, 1.979, 1.098, 1.86, 1.128, 1.809, 0.7761, 0.0, 0.0, 1.0, 0.0, 1.0, 1.0, 0.0, 0.0, 1.0, 0.0, 1.0, 1.0, 0.0, 0.0, 1.0, 0.0, 1.0, 1.0, 0.0, 0.0, 1.0, 0.0, 1.0, 1.0, 0.0, 0.0, 1.0, 0.0, 1.0, 1.0, 0.0, 0.0, 1.0, 0.0, 1.0, 1.0, 0.0, 0.0, 0.0, 1.0, 1.0, 1.0, 1.0, 0.0, 0.0, 0.0, 1.0, 1.0, 1.0, 0.0, 0.0, 0.0, 1.0, 0.0, 1.0, 1.0, 0.0, 0.0, 1.0, 0.0, 1.0, 1.0, 0.0, 1.0, 0.0, 0.0, 1.0, 0.0, 1.0, 1.0, 0.0, 0.0, 0.0, 1.0, 1.0, 1.0, 1.0, 0.0, 0.0, 0.0, 1.0, 0.0, 1.0, 1.0, 0.0, 0.0, 1.0, 1.0, 1.0, 0.0, 0.0, 0.0, 0.0, 1.0, 1.0, 1.0, 1.0, 0.0, 0.0, 0.0, 1.0, 0.0, 1.0, 1.0, 0.0, 0.0, 1.0, 0.0, 1.0, 1.0, 0.0, 0.0, 0.0, 1.0, 1.0, 1.0, 1.0, 0.0, 0.0, 0.0, 1.0, 1.0, 1.0, 0.0, 0.0, 0.0, 1.0, 1.0, 1.0, 0.0, 0.0, 0.0, 1.0, 0.0, 1.0, 1.0, 0.0, 1.0, 0.0, 0.0, 1.0, 0.0, 1.0, 1.0, 0.0, 0.0, 1.0, 1.0, 1.0, 0.0, 0.0, 0.0, 1.0, 0.0, 1.0, 1.0, 0.0, 1.0, 0.0, 0.0, 1.0, 0.0, 1.0, 1.0, 0.0, 1.0, 0.0, 0.0, 1.0, 0.0, 1.0, 1.0, 0.0, 1.0, 0.0, 0.0, 1.0, 1.0, 1.0, 0.0, 0.0, 0.0, 1.0, 0.0, 1.0, 1.0, 0.0, 1.0, 0.0, 0.0, 1.0, 0.0, 1.0, 1.0, 0.0, 1.0, 0.0, 0.0, 1.0, 1.0, 1.0, 0.0, 0.0, 0.0, 1.0, 0.0, 1.0, 1.0, 0.0, 1.0, 0.0, 0.0, 1.0, 0.0, 1.0, 1.0, 0.0, 1.0, 0.0, 0.0, 1.0, 1.0, 1.0, 0.0, 0.0, 0.0, 1.0, 0.0, 1.0, 1.0, 0.0, 1.0, 0.0, 0.0, 1.0, 0.0, 1.0, 1.0, 0.0, 1.0, 0.0, 0.0, 1.0, 1.0, 1.0, 0.0, 0.0, 0.0, 1.0, 0.0, 1.0, 1.0, 0.0, 1.0, 0.0, 0.0, 1.0, 0.0, 1.0, 1.0, 0.0, 1.0, 0.0, 0.0, 1.0, 0.0, 1.0, 1.0, 0.0, 1.0, 0.0, 0.0, 1.0, 1.0, 1.0, 0.0, 0.0, 0.0, 1.0, 0.0, 1.0, 1.0, 0.0, 0.0, 1.0, 0.0, 1.0, 1.0, 0.0, 1.0, 0.0, 0.0, 1.0, 1.0, 1.0, 0.0, 0.0, 0.0, 1.0, 1.0, 1.0, 0.0, 0.0, 0.0, 0.0, 1.0, 1.0, 1.0, 1.0, 0.0, 0.0, 0.0, 1.0, 0.0, 1.0, 1.0, 0.0, 0.0, 1.0, 0.0, 1.0, 1.0, 0.0, 0.0, 0.0, 1.0, 1.0, 1.0, 1.0, 0.0, 0.0, 0.0, 1.0, 1.0, 1.0, 0.0, 0.0, 0.0, 1.0, 0.0, 1.0, 1.0, 0.0, 0.0, 0.0, 1.0, 1.0, 1.0, 1.0, 0.0, 0.0, 0.0, 1.0, 0.0, 1.0, 1.0, 0.0, 0.0, 1.0, 1.0, 1.0, 0.0, 0.0, 0.0, 1.0, 0.0, 1.0, 1.0, 0.0, 0.0, 1.0, 0.0, 1.0, 1.0, 0.0, 0.0, 1.0, 0.0, 1.0, 1.0, 0.0, 0.0, 1.0, 0.0, 1.0, 1.0, 0.0, 0.0, 1.0, 0.0, 1.0, 1.0, 0.0, 0.0, 1.0, 0.0, 1.0, 1.0, 0.0, 0.0, 1.0, 0.0, 1.0, 1.0, 0.0, 0.0, 1.0, 0.0, 1.0, 1.0, 0.0, 0.0, 1.0, 0.0, 1.0, 1.0, 0.0, 0.0, 1.0, 0.0, 1.0, 1.0, 0.0, 0.0, 1.0, 0.0, 1.0, 1.0, 0.0, 0.0, 1.0, 0.0, 1.0, 1.0, 0.0, 0.0, 1.0, 0.0, 1.0, 1.0, 0.0, 0.0, 1.0, 0.0, 1.0, 1.0, 0.0, 0.0, 1.0, 0.0, 1.0, 1.0, 0.0, 0.0, 1.0, 0.0, 1.0, 1.0, 0.0, 0.0, 1.0, 0.0, 1.0, 1.0, 0.0, 0.0, 1.0, 0.0, 1.0, 1.0, 0.0, 0.0, 1.0, 0.0, 1.0, 1.0, 0.0, 0.0, 1.0, 0.0, 1.0, 1.0, 0.0, 0.0, 1.0, 0.0, 1.0, 1.0, 0.0, 0.0, 1.0, 0.0, 1.0, 1.0, 0.0, 0.0, 1.0, 0.0, 1.0, 1.0, 0.0, 0.0, 1.0, 0.0, 1.0, 1.0, 0.0, 0.0, 1.0, 0.0, 1.0, 1.0, 0.0, 0.0, 1.0, 0.0, 1.0, 1.0, 0.0, 0.0, 1.0, 0.0, 1.0, 1.0, 0.0, 0.0, 1.0, 0.0, 1.0, 1.0, 0.0, 0.0, 1.0, 0.0, 1.0, 1.0, 0.0, 0.0, 1.0, 0.0, 1.0, 1.0, 0.0, 0.0, 1.0, 0.0, 1.0, 1.0, 0.0, 0.0, 1.0, 0.0, 1.0, 1.0, 0.0, 0.0, 1.0, 0.0, 1.0, 1.0, 0.0, 0.0, 1.0, 0.0, 1.0, 1.0, 0.0, 0.0, 1.0, 0.0, 1.0, 1.0, 0.0, 0.0, 1.0, 0.0, 1.0, 1.0, 0.0, 0.0, 1.0, 0.0, 1.0, 1.0, 0.0, 0.0, 1.0, 0.0, 1.0, 1.0, 0.0, 0.0, 1.0, 0.0, 1.0, 1.0, 0.0, 0.0, 1.0, 0.0, 1.0, 1.0, 0.0, 0.0, 1.0, 0.0, 1.0, 1.0, 0.0, 0.0, 1.0, 0.0, 1.0, 1.0, 0.0, 0.0, 1.0, 0.0, 1.0, 1.0, 0.0, 0.0, 1.0, 0.0, 1.0, 1.0, 0.0, 0.0, 1.0, 0.0, 1.0, 1.0, 0.0, 0.0, 1.0, 0.0, 1.0, 1.0, 0.0, 0.0, 1.0, 0.0, 1.0, 1.0, 0.0, 0.0, 1.0, 0.0, 1.0, 1.0, 0.0, 0.0, 1.0, 0.0, 1.0, 1.0, 0.0, 0.0, 1.0, 0.0, 1.0, 1.0, 0.0, 0.0, 1.0, 0.0, 1.0, 1.0, 0.0, 0.0, 1.0, 0.0, 1.0, 1.0, 0.0, 0.0, 1.0, 0.0, 1.0, 1.0, 0.0, 0.0, 1.0, 0.0, 1.0, 1.0, 0.0, 0.0, 1.0, 0.0, 1.0, 1.0, 0.0, 0.0, 1.0, 0.0, 1.0, 1.0, 0.0, 0.0, 1.0, 0.0, 1.0, 1.0, 0.0, 0.0, 1.0, 0.0, 1.0, 1.0, 0.0, 0.0, 1.0, 0.0, 1.0, 1.0, 0.0, 0.0, 1.0, 0.0, 1.0, 1.0, 0.0, 0.0, 1.0, 0.0, 1.0, 1.0, 0.0, 0.0, 1.0, 0.0, 1.0, 1.0, 0.0, 0.0, 1.0, 1.0, 1.0, 0.0, 0.0, 0.0, 0.0, 1.0, 1.0, 1.0, 1.0, 0.0, 0.0, 0.0, 1.0, 0.0, 1.0, 1.0, 0.0, 0.0, 1.0, 0.0, 1.0, 1.0, 0.0, 1.0, 0.0, 0.0, 1.0, 1.0, 1.0, 0.0])
_uv.active_render = True
_uv = me_cube.uv_layers.new(name='UVTex.001')
_uv.uv.foreach_set('vector', [0.7584, 0.7652, 0.7584, 0.7456, 0.7652, 0.7456, 0.3117, 0.9852, 0.4083, 0.9784, 0.4083, 0.9852, 0.78, 0.7672, 0.78, 0.7476, 0.7732, 0.7672, 0.7861, 0.7672, 0.7929, 0.7672, 0.7929, 0.7476, 0.8057, 0.1707, 0.8057, 0.1775, 0.7989, 0.1775, 0.8117, 0.1775, 0.8185, 0.1707, 0.8185, 0.1775, 0.8057, 0.7416, 0.7989, 0.7416, 0.8057, 0.722, 0.7544, 0.722, 0.7544, 0.7416, 0.7476, 0.7416, 0.8057, 0.1579, 0.8057, 0.1647, 0.7989, 0.1647, 0.8117, 0.1647, 0.8185, 0.1579, 0.8185, 0.1647, 0.7348, 0.7672, 0.7416, 0.7672, 0.7416, 0.7476, 0.8185, 0.7476, 0.8117, 0.7672, 0.8185, 0.7672, 0.7396, 0.7456, 0.7328, 0.7456, 0.7328, 0.7652, 0.8057, 0.7476, 0.7989, 0.7672, 0.8057, 0.7672, 0.7969, 0.1627, 0.7969, 0.1559, 0.8037, 0.1559, 0.8165, 0.1559, 0.8097, 0.1627, 0.8097, 0.1559, 0.7416, 0.7416, 0.7348, 0.7416, 0.7416, 0.722, 0.7456, 0.7396, 0.7456, 0.72, 0.7524, 0.72, 0.7969, 0.1755, 0.7969, 0.1687, 0.8037, 0.1687, 0.8165, 0.1687, 0.8097, 0.1755, 0.8097, 0.1687, 0.7672, 0.7416, 0.7672, 0.722, 0.7604, 0.7416, 0.722, 0.7416, 0.7288, 0.7416, 0.7288, 0.722, 0.7584, 0.72, 0.7584, 0.7396, 0.7652, 0.72, 0.7268, 0.72, 0.72, 0.72, 0.72, 0.7396, 0.8313, 0.1835, 0.8313, 0.1903, 0.8245, 0.1903, 0.8373, 0.1903, 0.8441, 0.1835, 0.8441, 0.1903, 0.7328, 0.72, 0.7396, 0.72, 0.7328, 0.7396, 0.7544, 0.7989, 0.7544, 0.8185, 0.7476, 0.8185, 0.857, 0.1963, 0.857, 0.2031, 0.8502, 0.2031, 0.863, 0.2031, 0.8698, 0.1963, 0.8698, 0.2031, 0.7476, 0.7929, 0.7544, 0.7929, 0.7544, 0.7732, 0.7969, 0.7652, 0.8037, 0.7456, 0.7969, 0.7456, 0.7861, 0.7416, 0.7929, 0.7416, 0.7929, 0.722, 0.8097, 0.7652, 0.8165, 0.7456, 0.8097, 0.7456, 0.7929, 0.1579, 0.7929, 0.1647, 0.7861, 0.1647, 0.7732, 0.1775, 0.78, 0.1707, 0.78, 0.1775, 0.7672, 0.8185, 0.7604, 0.8185, 0.7672, 0.7989, 0.8185, 0.722, 0.8185, 0.7416, 0.8117, 0.7416, 0.8698, 0.1835, 0.8698, 0.1903, 0.863, 0.1903, 0.7861, 0.1775, 0.7929, 0.1707, 0.7929, 0.1775, 0.7712, 0.7456, 0.7712, 0.7652, 0.778, 0.7456, 0.7909, 0.7456, 0.7841, 0.7456, 0.7841, 0.7652, 0.7288, 0.7929, 0.7288, 0.7732, 0.722, 0.7929, 0.7348, 0.7929, 0.7416, 0.7929, 0.7416, 0.7732, 0.78, 0.1579, 0.78, 0.1647, 0.7732, 0.1647, 0.778, 0.1559, 0.7712, 0.1627, 0.7712, 0.1559, 0.7969, 0.72, 0.8037, 0.72, 0.7969, 0.7396, 0.8097, 0.7396, 0.8097, 0.72, 0.8165, 0.72, 0.7841, 0.1627, 0.7841, 0.1559, 0.7909, 0.1559, 0.778, 0.1687, 0.7712, 0.1755, 0.7712, 0.1687, 0.722, 0.8185, 0.7288, 0.8185, 0.7288, 0.7989, 0.7416, 0.7989, 0.7348, 0.8185, 0.7416, 0.8185, 0.78, 0.7416, 0.78, 0.722, 0.7732, 0.7416, 0.778, 0.72, 0.7712, 0.72, 0.7712, 0.7396, 0.857, 0.1835, 0.857, 0.1903, 0.8502, 0.1903, 0.7909, 0.1687, 0.7841, 0.1755, 0.7841, 0.1687, 0.7841, 0.72, 0.7909, 0.72, 0.7841, 0.7396, 0.7672, 0.7732, 0.7672, 0.7929, 0.7604, 0.7929, 0.8482, 0.1815, 0.8482, 0.1883, 0.855, 0.1815, 0.8678, 0.1815, 0.861, 0.1815, 0.861, 0.1883, 0.7456, 0.7969, 0.7524, 0.7969, 0.7456, 0.8165, 0.7584, 0.8165, 0.7584, 0.7969, 0.7652, 0.7969, 0.7268, 0.7969, 0.72, 0.7969, 0.72, 0.8165, 0.7328, 0.8165, 0.7396, 0.7969, 0.7328, 0.7969, 0.8482, 0.2011, 0.8482, 0.1943, 0.855, 0.1943, 0.8678, 0.1943, 0.861, 0.2011, 0.861, 0.1943, 0.7456, 0.7712, 0.7524, 0.7712, 0.7456, 0.7909, 0.7584, 0.7909, 0.7584, 0.7712, 0.7652, 0.7712, 0.8225, 0.1883, 0.8225, 0.1815, 0.8293, 0.1815, 0.8421, 0.1815, 0.8353, 0.1883, 0.8353, 0.1815, 0.72, 0.7712, 0.72, 0.7909, 0.7268, 0.7712, 0.7396, 0.7712, 0.7328, 0.7712, 0.7328, 0.7909, 0.9527, 0.4083, 0.9724, 0.4083, 0.9724, 0.3117, 0.4143, 0.9595, 0.5108, 0.9399, 0.5108, 0.9595, 0.4123, 0.9575, 0.4123, 0.9379, 0.5088, 0.9379, 0.9507, 0.4062, 0.9704, 0.3097, 0.9507, 0.3097, 0.8037, 0.7969, 0.7969, 0.7969, 0.7969, 0.8165, 0.8097, 0.8165, 0.8165, 0.7969, 0.8097, 0.7969, 0.6134, 0.004008, 0.6134, 0.2031, 0.5168, 0.2031, 0.6707, 0.5108, 0.7672, 0.4143, 0.7672, 0.5108, 0.8185, 0.9527, 0.8185, 0.9724, 0.722, 0.9724, 0.7652, 0.4123, 0.6687, 0.4123, 0.6687, 0.5088, 0.8165, 0.9507, 0.72, 0.9507, 0.72, 0.9704, 0.6707, 0.6134, 0.7672, 0.6134, 0.7672, 0.5168, 0.9724, 0.2091, 0.9724, 0.3057, 0.9527, 0.3057, 0.7652, 0.5148, 0.6687, 0.6114, 0.6687, 0.5148, 0.9704, 0.2071, 0.9507, 0.2071, 0.9507, 0.3037, 0.8185, 0.2091, 0.8185, 0.3057, 0.722, 0.3057, 0.722, 0.4083, 0.8185, 0.3117, 0.8185, 0.4083, 0.8165, 0.3097, 0.72, 0.3097, 0.72, 0.4062, 0.72, 0.3037, 0.8165, 0.2071, 0.72, 0.2071, 0.1006, 0.722, 0.1006, 0.8185, 0.004008, 0.8185, 0.1066, 0.8185, 0.2031, 0.722, 0.2031, 0.8185, 0.2011, 0.72, 0.1046, 0.72, 0.1046, 0.8165, 0.002004, 0.8165, 0.09856, 0.72, 0.002004, 0.72, 0.8117, 0.1518, 0.8185, 0.1518, 0.8185, 0.1322, 0.8057, 0.1322, 0.7989, 0.1518, 0.8057, 0.1518, 0.7929, 0.7732, 0.7929, 0.7929, 0.7861, 0.7929, 0.7732, 0.7929, 0.78, 0.7732, 0.78, 0.7929, 0.8117, 0.1262, 0.8185, 0.1262, 0.8185, 0.1066, 0.8057, 0.1066, 0.7989, 0.1262, 0.8057, 0.1262, 0.7929, 0.1322, 0.7929, 0.1518, 0.7861, 0.1518, 0.7732, 0.1518, 0.78, 0.1322, 0.78, 0.1518, 0.9852, 0.722, 0.9852, 0.8185, 0.9784, 0.8185, 0.6134, 0.9912, 0.5168, 0.998, 0.6134, 0.998, 0.5148, 0.996, 0.5148, 0.9892, 0.6114, 0.9892, 0.9764, 0.8165, 0.9832, 0.72, 0.9764, 0.72, 0.357, 0.8117, 0.357, 0.8185, 0.3502, 0.8185, 0.3373, 0.8185, 0.3441, 0.8117, 0.3441, 0.8185, 0.3502, 0.8057, 0.357, 0.8057, 0.357, 0.7989, 0.3441, 0.7989, 0.3373, 0.8057, 0.3441, 0.8057, 0.3353, 0.8037, 0.3353, 0.7969, 0.3421, 0.7969, 0.355, 0.7969, 0.3482, 0.8037, 0.3482, 0.7969, 0.3421, 0.8097, 0.3353, 0.8097, 0.3353, 0.8165, 0.3482, 0.8165, 0.355, 0.8097, 0.3482, 0.8097, 0.9211, 0.004008, 0.9211, 0.1006, 0.8758, 0.1006, 0.2031, 0.8758, 0.1066, 0.9211, 0.2031, 0.9211, 0.8758, 0.2031, 0.9211, 0.2031, 0.9211, 0.1066, 0.8245, 0.8698, 0.9211, 0.8245, 0.9211, 0.8698, 0.7712, 0.7909, 0.7712, 0.7712, 0.778, 0.7712, 0.7909, 0.7712, 0.7841, 0.7909, 0.7841, 0.7712, 0.8037, 0.1302, 0.7969, 0.1302, 0.7969, 0.1498, 0.8097, 0.1498, 0.8165, 0.1302, 0.8097, 0.1302, 0.778, 0.1302, 0.7712, 0.1302, 0.7712, 0.1498, 0.7841, 0.1498, 0.7909, 0.1302, 0.7841, 0.1302, 0.7969, 0.1242, 0.7969, 0.1046, 0.8037, 0.1046, 0.8165, 0.1046, 0.8097, 0.1242, 0.8097, 0.1046, 0.5108, 0.7732, 0.5108, 0.8698, 0.4143, 0.8698, 0.5168, 0.8698, 0.6134, 0.7732, 0.6134, 0.8698, 0.6114, 0.7712, 0.5148, 0.7712, 0.5148, 0.8678, 0.4123, 0.8678, 0.5088, 0.7712, 0.4123, 0.7712, 0.6114, 0.002004, 0.5148, 0.002004, 0.5148, 0.2011, 0.6903, 0.1775, 0.6707, 0.1775, 0.6903, 0.1579, 0.7416, 0.1775, 0.722, 0.1775, 0.7416, 0.1579, 0.7416, 0.2031, 0.7416, 0.1835, 0.722, 0.2031, 0.72, 0.1755, 0.7396, 0.1559, 0.72, 0.1559, 0.9724, 0.1066, 0.9724, 0.2031, 0.9527, 0.2031, 0.9211, 0.9271, 0.8245, 0.9467, 0.9211, 0.9467, 0.8225, 0.9447, 0.8225, 0.9251, 0.9191, 0.9251, 0.9507, 0.2011, 0.9704, 0.1046, 0.9507, 0.1046, 0.7159, 0.2031, 0.7159, 0.1835, 0.6963, 0.2031, 0.7672, 0.1579, 0.7476, 0.1775, 0.7672, 0.1775, 0.7159, 0.1775, 0.6963, 0.1775, 0.7159, 0.1579, 0.7456, 0.1559, 0.7652, 0.1559, 0.7456, 0.1755, 0.7672, 0.1518, 0.7476, 0.1518, 0.7672, 0.1322, 0.7416, 0.1518, 0.722, 0.1518, 0.7416, 0.1322, 0.7672, 0.1262, 0.7672, 0.1066, 0.7476, 0.1262, 0.7416, 0.1066, 0.722, 0.1262, 0.7416, 0.1262, 0.9211, 0.6194, 0.9211, 0.7159, 0.9014, 0.7159, 0.6134, 0.9143, 0.5168, 0.9339, 0.6134, 0.9339, 0.9271, 0.2031, 0.9467, 0.2031, 0.9467, 0.1066, 0.2091, 0.9467, 0.3057, 0.9271, 0.3057, 0.9467, 0.7159, 0.1518, 0.7159, 0.1322, 0.6963, 0.1518, 0.6903, 0.1322, 0.6707, 0.1518, 0.6903, 0.1518, 0.7159, 0.1262, 0.6963, 0.1262, 0.7159, 0.1066, 0.6903, 0.1262, 0.6707, 0.1262, 0.6903, 0.1066, 0.78, 0.1262, 0.7732, 0.1262, 0.78, 0.1066, 0.7929, 0.1066, 0.7929, 0.1262, 0.7861, 0.1262, 0.7712, 0.1046, 0.7712, 0.1242, 0.778, 0.1046, 0.7909, 0.1046, 0.7841, 0.1046, 0.7841, 0.1242, 0.9852, 0.4083, 0.9784, 0.4083, 0.9852, 0.3117, 0.1066, 0.9852, 0.2031, 0.9852, 0.2031, 0.9784, 0.1046, 0.9764, 0.2011, 0.9764, 0.1046, 0.9832, 0.9832, 0.3097, 0.9764, 0.3097, 0.9764, 0.4062, 0.857, 0.1518, 0.8502, 0.1518, 0.857, 0.1322, 0.8698, 0.1322, 0.8698, 0.1518, 0.863, 0.1518, 0.8482, 0.1302, 0.8482, 0.1498, 0.855, 0.1302, 0.8678, 0.1302, 0.861, 0.1302, 0.861, 0.1498, 0.8441, 0.1322, 0.8441, 0.1518, 0.8373, 0.1518, 0.8245, 0.1518, 0.8313, 0.1322, 0.8313, 0.1518, 0.8293, 0.1302, 0.8225, 0.1302, 0.8225, 0.1498, 0.8353, 0.1498, 0.8421, 0.1302, 0.8353, 0.1302, 0.9852, 0.004008, 0.9852, 0.1006, 0.9784, 0.1006, 0.2031, 0.9655, 0.1066, 0.9724, 0.2031, 0.9724, 0.1046, 0.9704, 0.1046, 0.9635, 0.2011, 0.9635, 0.9764, 0.09856, 0.9832, 0.002004, 0.9764, 0.002004, 0.8698, 0.1066, 0.8698, 0.1262, 0.863, 0.1262, 0.8502, 0.1262, 0.857, 0.1066, 0.857, 0.1262, 0.855, 0.1046, 0.8482, 0.1046, 0.8482, 0.1242, 0.861, 0.1242, 0.8678, 0.1046, 0.861, 0.1046, 0.7476, 0.2031, 0.7672, 0.2031, 0.7672, 0.1835, 0.7396, 0.1815, 0.72, 0.1815, 0.72, 0.2011, 0.7652, 0.1815, 0.7456, 0.2011, 0.7456, 0.1815, 0.6687, 0.1755, 0.6687, 0.1559, 0.6883, 0.1559, 0.9467, 0.1006, 0.9467, 0.004008, 0.9271, 0.1006, 0.2031, 0.9271, 0.2031, 0.9467, 0.1066, 0.9467, 0.1046, 0.9251, 0.1046, 0.9447, 0.2011, 0.9251, 0.9251, 0.09856, 0.9251, 0.002004, 0.9447, 0.002004, 0.6707, 0.2031, 0.6903, 0.1835, 0.6903, 0.2031, 0.6943, 0.1755, 0.6943, 0.1559, 0.7139, 0.1559, 0.6883, 0.1815, 0.6687, 0.1815, 0.6687, 0.2011, 0.7139, 0.1815, 0.6943, 0.1815, 0.6943, 0.2011, 0.7396, 0.1046, 0.72, 0.1046, 0.72, 0.1242, 0.7652, 0.1046, 0.7456, 0.1046, 0.7456, 0.1242, 0.7396, 0.1302, 0.72, 0.1498, 0.72, 0.1302, 0.7456, 0.1498, 0.7456, 0.1302, 0.7652, 0.1302, 0.3037, 0.9251, 0.2071, 0.9251, 0.2071, 0.9447, 0.9447, 0.1046, 0.9251, 0.2011, 0.9251, 0.1046, 0.5148, 0.9319, 0.5148, 0.9123, 0.6114, 0.9123, 0.8994, 0.7139, 0.9191, 0.6174, 0.8994, 0.6174, 0.6883, 0.1046, 0.6687, 0.1242, 0.6687, 0.1046, 0.6943, 0.1242, 0.6943, 0.1046, 0.7139, 0.1046, 0.6883, 0.1302, 0.6687, 0.1302, 0.6687, 0.1498, 0.7139, 0.1302, 0.6943, 0.1302, 0.6943, 0.1498, 0.3057, 0.9211, 0.2091, 0.9211, 0.3057, 0.9014, 0.9014, 0.4083, 0.9211, 0.4083, 0.9211, 0.3117, 0.2071, 0.8994, 0.2071, 0.9191, 0.3037, 0.8994, 0.8994, 0.4062, 0.8994, 0.3097, 0.9191, 0.3097, 0.8698, 0.5108, 0.8698, 0.4143, 0.7732, 0.5108, 0.7732, 0.1006, 0.8698, 0.1006, 0.8698, 0.004008, 0.7712, 0.4123, 0.8678, 0.4123, 0.7712, 0.5088, 0.7712, 0.09856, 0.7712, 0.002004, 0.8678, 0.002004, 0.5108, 0.9339, 0.4143, 0.9339, 0.5108, 0.9143, 0.9271, 0.9211, 0.9467, 0.9211, 0.9467, 0.8245, 0.4123, 0.9123, 0.4123, 0.9319, 0.5088, 0.9123, 0.9251, 0.9191, 0.9251, 0.8225, 0.9447, 0.8225, 0.9211, 0.6134, 0.9211, 0.5168, 0.8758, 0.6134, 0.6134, 0.9655, 0.6134, 0.9852, 0.5168, 0.9852, 0.8738, 0.5148, 0.9191, 0.5148, 0.8738, 0.6114, 0.6114, 0.9635, 0.5148, 0.9635, 0.5148, 0.9832, 0.8698, 0.4083, 0.8245, 0.4083, 0.8698, 0.3117, 0.5168, 0.9595, 0.6134, 0.9595, 0.6134, 0.9399, 0.8225, 0.3097, 0.8225, 0.4062, 0.8678, 0.3097, 0.5148, 0.9575, 0.5148, 0.9379, 0.6114, 0.9379, 0.0, 0.0, 1.0, 0.0, 1.0, 1.0, 0.0, 0.0, 1.0, 0.0, 1.0, 1.0, 0.0, 0.0, 1.0, 0.0, 1.0, 1.0, 0.0, 0.0, 1.0, 0.0, 1.0, 1.0, 0.0, 0.0, 1.0, 0.0, 1.0, 1.0, 0.0, 0.0, 1.0, 0.0, 1.0, 1.0, 0.0, 0.0, 0.0, 1.0, 1.0, 1.0, 1.0, 0.0, 0.0, 0.0, 1.0, 1.0, 1.0, 0.0, 0.0, 0.0, 1.0, 0.0, 1.0, 1.0, 0.0, 0.0, 1.0, 0.0, 1.0, 1.0, 0.0, 1.0, 0.0, 0.0, 1.0, 0.0, 1.0, 1.0, 0.0, 0.0, 0.0, 1.0, 1.0, 1.0, 1.0, 0.0, 0.0, 0.0, 1.0, 0.0, 1.0, 1.0, 0.0, 0.0, 1.0, 1.0, 1.0, 0.0, 0.0, 0.0, 0.0, 1.0, 1.0, 1.0, 1.0, 0.0, 0.0, 0.0, 1.0, 0.0, 1.0, 1.0, 0.0, 0.0, 1.0, 0.0, 1.0, 1.0, 0.0, 0.0, 0.0, 1.0, 1.0, 1.0, 1.0, 0.0, 0.0, 0.0, 1.0, 1.0, 1.0, 0.0, 0.0, 0.0, 1.0, 1.0, 1.0, 0.0, 0.0, 0.0, 1.0, 0.0, 1.0, 1.0, 0.0, 1.0, 0.0, 0.0, 1.0, 0.0, 1.0, 1.0, 0.0, 0.0, 1.0, 1.0, 1.0, 0.0, 0.0, 0.0, 1.0, 0.0, 1.0, 1.0, 0.0, 1.0, 0.0, 0.0, 1.0, 0.0, 1.0, 1.0, 0.0, 1.0, 0.0, 0.0, 1.0, 0.0, 1.0, 1.0, 0.0, 1.0, 0.0, 0.0, 1.0, 1.0, 1.0, 0.0, 0.0, 0.0, 1.0, 0.0, 1.0, 1.0, 0.0, 1.0, 0.0, 0.0, 1.0, 0.0, 1.0, 1.0, 0.0, 1.0, 0.0, 0.0, 1.0, 1.0, 1.0, 0.0, 0.0, 0.0, 1.0, 0.0, 1.0, 1.0, 0.0, 1.0, 0.0, 0.0, 1.0, 0.0, 1.0, 1.0, 0.0, 1.0, 0.0, 0.0, 1.0, 1.0, 1.0, 0.0, 0.0, 0.0, 1.0, 0.0, 1.0, 1.0, 0.0, 1.0, 0.0, 0.0, 1.0, 0.0, 1.0, 1.0, 0.0, 1.0, 0.0, 0.0, 1.0, 1.0, 1.0, 0.0, 0.0, 0.0, 1.0, 0.0, 1.0, 1.0, 0.0, 1.0, 0.0, 0.0, 1.0, 0.0, 1.0, 1.0, 0.0, 1.0, 0.0, 0.0, 1.0, 0.0, 1.0, 1.0, 0.0, 1.0, 0.0, 0.0, 1.0, 1.0, 1.0, 0.0, 0.0, 0.0, 1.0, 0.0, 1.0, 1.0, 0.0, 0.0, 1.0, 0.0, 1.0, 1.0, 0.0, 1.0, 0.0, 0.0, 1.0, 1.0, 1.0, 0.0, 0.0, 0.0, 1.0, 1.0, 1.0, 0.0, 0.0, 0.0, 0.0, 1.0, 1.0, 1.0, 1.0, 0.0, 0.0, 0.0, 1.0, 0.0, 1.0, 1.0, 0.0, 0.0, 1.0, 0.0, 1.0, 1.0, 0.0, 0.0, 0.0, 1.0, 1.0, 1.0, 1.0, 0.0, 0.0, 0.0, 1.0, 1.0, 1.0, 0.0, 0.0, 0.0, 1.0, 0.0, 1.0, 1.0, 0.0, 0.0, 0.0, 1.0, 1.0, 1.0, 1.0, 0.0, 0.0, 0.0, 1.0, 0.0, 1.0, 1.0, 0.0, 0.0, 1.0, 1.0, 1.0, 0.0, 0.0, 0.0, 1.0, 0.0, 1.0, 1.0, 0.0, 0.0, 1.0, 0.0, 1.0, 1.0, 0.0, 0.0, 1.0, 0.0, 1.0, 1.0, 0.0, 0.0, 1.0, 0.0, 1.0, 1.0, 0.0, 0.0, 1.0, 0.0, 1.0, 1.0, 0.0, 0.0, 1.0, 0.0, 1.0, 1.0, 0.0, 0.0, 1.0, 0.0, 1.0, 1.0, 0.0, 0.0, 1.0, 0.0, 1.0, 1.0, 0.0, 0.0, 1.0, 0.0, 1.0, 1.0, 0.0, 0.0, 1.0, 0.0, 1.0, 1.0, 0.0, 0.0, 1.0, 0.0, 1.0, 1.0, 0.0, 0.0, 1.0, 0.0, 1.0, 1.0, 0.0, 0.0, 1.0, 0.0, 1.0, 1.0, 0.0, 0.0, 1.0, 0.0, 1.0, 1.0, 0.0, 0.0, 1.0, 0.0, 1.0, 1.0, 0.0, 0.0, 1.0, 0.0, 1.0, 1.0, 0.0, 0.0, 1.0, 0.0, 1.0, 1.0, 0.0, 0.0, 1.0, 0.0, 1.0, 1.0, 0.0, 0.0, 1.0, 0.0, 1.0, 1.0, 0.0, 0.0, 1.0, 0.0, 1.0, 1.0, 0.0, 0.0, 1.0, 0.0, 1.0, 1.0, 0.0, 0.0, 1.0, 0.0, 1.0, 1.0, 0.0, 0.0, 1.0, 0.0, 1.0, 1.0, 0.0, 0.0, 1.0, 0.0, 1.0, 1.0, 0.0, 0.0, 1.0, 0.0, 1.0, 1.0, 0.0, 0.0, 1.0, 0.0, 1.0, 1.0, 0.0, 0.0, 1.0, 0.0, 1.0, 1.0, 0.0, 0.0, 1.0, 0.0, 1.0, 1.0, 0.0, 0.0, 1.0, 0.0, 1.0, 1.0, 0.0, 0.0, 1.0, 0.0, 1.0, 1.0, 0.0, 0.0, 1.0, 0.0, 1.0, 1.0, 0.0, 0.0, 1.0, 0.0, 1.0, 1.0, 0.0, 0.0, 1.0, 0.0, 1.0, 1.0, 0.0, 0.0, 1.0, 0.0, 1.0, 1.0, 0.0, 0.0, 1.0, 0.0, 1.0, 1.0, 0.0, 0.0, 1.0, 0.0, 1.0, 1.0, 0.0, 0.0, 1.0, 0.0, 1.0, 1.0, 0.0, 0.0, 1.0, 0.0, 1.0, 1.0, 0.0, 0.0, 1.0, 0.0, 1.0, 1.0, 0.0, 0.0, 1.0, 0.0, 1.0, 1.0, 0.0, 0.0, 1.0, 0.0, 1.0, 1.0, 0.0, 0.0, 1.0, 0.0, 1.0, 1.0, 0.0, 0.0, 1.0, 0.0, 1.0, 1.0, 0.0, 0.0, 1.0, 0.0, 1.0, 1.0, 0.0, 0.0, 1.0, 0.0, 1.0, 1.0, 0.0, 0.0, 1.0, 0.0, 1.0, 1.0, 0.0, 0.0, 1.0, 0.0, 1.0, 1.0, 0.0, 0.0, 1.0, 0.0, 1.0, 1.0, 0.0, 0.0, 1.0, 0.0, 1.0, 1.0, 0.0, 0.0, 1.0, 0.0, 1.0, 1.0, 0.0, 0.0, 1.0, 0.0, 1.0, 1.0, 0.0, 0.0, 1.0, 0.0, 1.0, 1.0, 0.0, 0.0, 1.0, 0.0, 1.0, 1.0, 0.0, 0.0, 1.0, 0.0, 1.0, 1.0, 0.0, 0.0, 1.0, 0.0, 1.0, 1.0, 0.0, 0.0, 1.0, 0.0, 1.0, 1.0, 0.0, 0.0, 1.0, 0.0, 1.0, 1.0, 0.0, 0.0, 1.0, 0.0, 1.0, 1.0, 0.0, 0.0, 1.0, 0.0, 1.0, 1.0, 0.0, 0.0, 1.0, 0.0, 1.0, 1.0, 0.0, 0.0, 1.0, 0.0, 1.0, 1.0, 0.0, 0.0, 1.0, 0.0, 1.0, 1.0, 0.0, 0.0, 1.0, 1.0, 1.0, 0.0, 0.0, 0.0, 0.0, 1.0, 1.0, 1.0, 1.0, 0.0, 0.0, 0.0, 1.0, 0.0, 1.0, 1.0, 0.0, 0.0, 1.0, 0.0, 1.0, 1.0, 0.0, 1.0, 0.0, 0.0, 1.0, 1.0, 1.0, 0.0])
me_cube.materials.append(mat_material)
me_cube.use_remesh_preserve_volume = False
me_cube.use_remesh_preserve_attributes = False
me_cube.use_mirror_vertex_groups = False
me_cube.update()
me_cube_001 = bpy.data.meshes.new('Cube.001')
me_cube_001.from_pydata([(58.56, 61.61, 4.503), (58.56, -61.61, 4.503), (-56.84, -61.61, 4.503), (-56.84, 61.61, 4.503), (58.56, 61.61, 41.68), (58.56, -61.61, 41.68), (-56.84, -61.61, 41.68), (-56.84, 61.61, 41.68), (6.957, -78.71, 4.503), (-5.235, -78.71, 4.503), (6.957, 78.71, 4.503), (-5.235, 78.71, 4.503), (6.957, -78.71, 41.68), (-5.235, -78.71, 41.68), (6.957, 78.71, 41.68), (-5.235, 78.71, 41.68)], [], [(0, 1, 5, 4), (2, 3, 7, 6), (4, 5, 12, 14), (14, 12, 13, 15), (15, 13, 6, 7), (5, 1, 8, 12), (12, 8, 9, 13), (13, 9, 2, 6), (0, 4, 14, 10), (10, 14, 15, 11), (11, 15, 7, 3)])
me_cube_001.use_remesh_preserve_volume = False
me_cube_001.use_remesh_preserve_attributes = False
me_cube_001.use_mirror_vertex_groups = False
me_cube_001.update()

# ---- objects
ob_cube = bpy.data.objects.new('Cube', me_cube)
ob_lamp = bpy.data.objects.new('Lamp', light_spot)
ob_camera = bpy.data.objects.new('Camera', cam_camera)
ob_cube_001 = bpy.data.objects.new('Cube.001', me_cube_001)

# ---- transforms, parenting, visibility, modifiers, constraints
ob_cube.location = (0.0, 0.0, 0.0)
ob_cube.lock_rotations_4d = False
ob_cube.empty_display_type = 'ARROWS'
ob_cube.color = (0.0, 0.0, 0.0, 1.0)
ob_cube.lineart.crease_threshold = 0.0
ob_lamp.location = (4.076, 1.005, 41.64)
ob_lamp.rotation_euler = (0.6503, 0.05522, 1.866)
ob_lamp.lock_rotations_4d = False
ob_lamp.empty_display_type = 'ARROWS'
ob_lamp.color = (0.0, 0.0, 0.0, 0.0)
ob_lamp.lineart.crease_threshold = 0.0
ob_camera.location = (38.17, -32.31, 57.15)
ob_camera.rotation_euler = (1.109, 0.01082, 0.8149)
ob_camera.lock_rotations_4d = False
ob_camera.empty_display_type = 'ARROWS'
ob_camera.color = (0.0, 0.0, 0.0, 0.0)
ob_camera.display_type = 'WIRE'
ob_camera.lineart.crease_threshold = 0.0
ob_cube_001.location = (0.0, 0.0, 0.0)
ob_cube_001.lock_rotations_4d = False
ob_cube_001.empty_display_type = 'ARROWS'
ob_cube_001.lineart.crease_threshold = 0.0

# ---- collection membership
col_collection_1.objects.link(ob_cube)
col_collection_1.objects.link(ob_lamp)
col_collection_1.objects.link(ob_camera)
col_collection_2.objects.link(ob_cube_001)

# ---- scene / render settings (as saved in the file)
scene.camera = ob_camera
scene.frame_start = 1; scene.frame_end = 250; scene.frame_set(1)
scene.render.engine = 'BLENDER_EEVEE_NEXT'
scene.render.image_settings.file_format = 'JPEG'
scene.render.image_settings.color_mode = 'RGB'
scene.render.image_settings.compression = 90
scene.render.resolution_x = 800
scene.render.resolution_y = 600
scene.render.pixel_aspect_x = 100.0
scene.render.pixel_aspect_y = 100.0
scene.render.fps = 25
scene.render.dither_intensity = 0.0
scene.render.use_compositing = False
scene.render.use_sequencer = False
scene.render.bake_margin = 2
scene.render.bake_bias = 0.0
scene.render.use_stamp_time = False
scene.render.use_stamp_date = False
scene.render.use_stamp_frame = False
scene.render.use_stamp_camera = False
scene.render.use_stamp_scene = False
scene.render.use_stamp_filename = False
scene.render.use_stamp_render_time = False
scene.render.stamp_font_size = 0
scene.cycles.use_denoising = False
scene.cycles.samples = 10
scene.cycles.sampling_pattern = 'TABULATED_SOBOL'
scene.cycles.light_sampling_threshold = 0.0
scene.cycles.use_adaptive_sampling = False
scene.cycles.use_light_tree = False
scene.cycles.blur_glossy = 0.0
scene.cycles.volume_bounces = 1
scene.cycles.pixel_filter_type = 'GAUSSIAN'
scene.cycles.sample_clamp_indirect = 0.0
scene.view_settings.view_transform = 'Raw'
bpy.context.view_layer.update()
